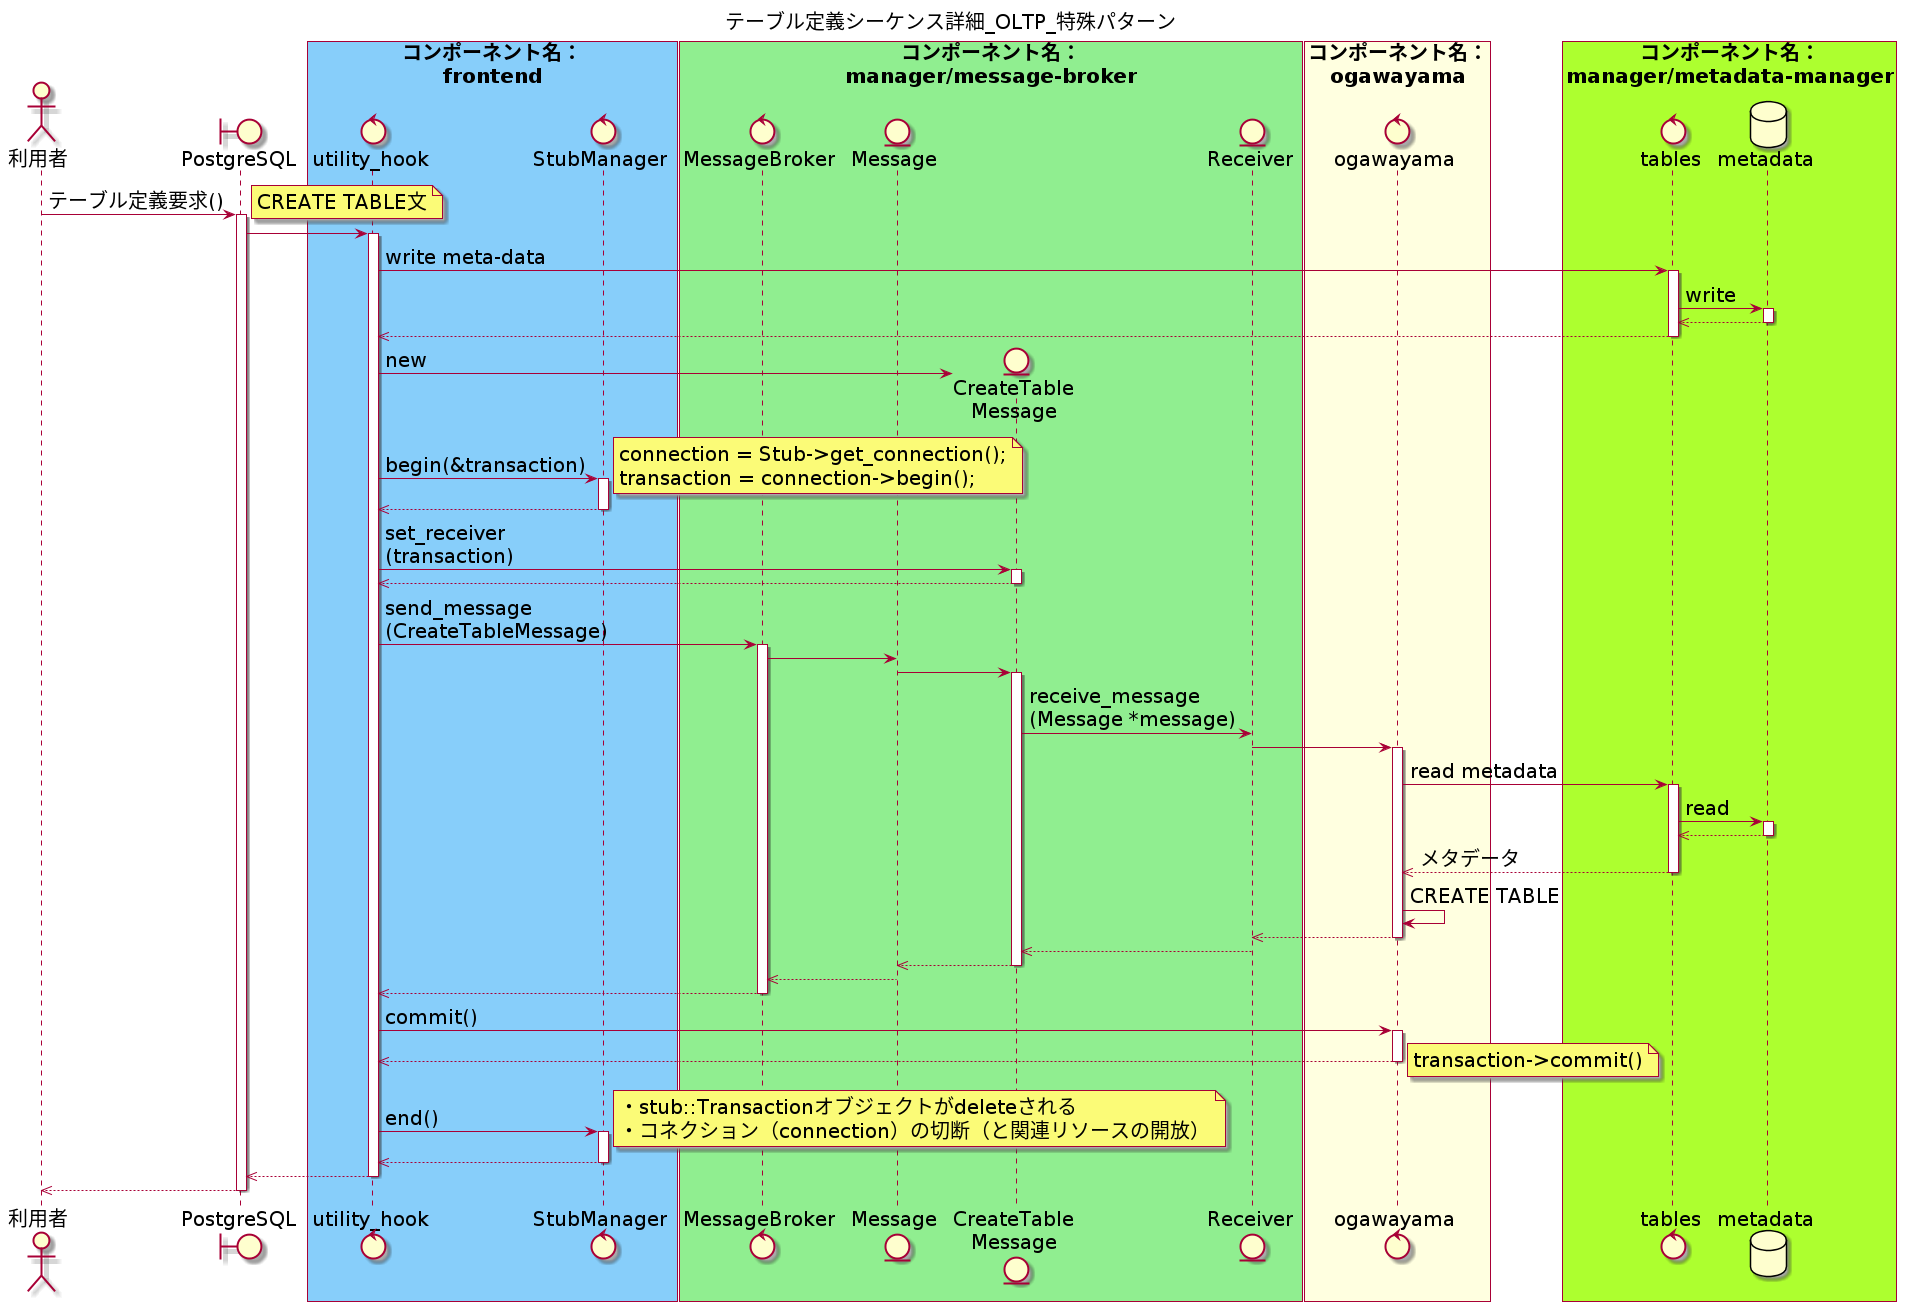

The diagram above was rendered by PlantUML. Its source (embedded in the PNG):
@startuml テーブル定義シーケンス詳細_OLTP_特殊パターン
skinparam defaultFontSize 20

title テーブル定義シーケンス詳細_OLTP_特殊パターン

actor 利用者
boundary PostgreSQL

box "コンポーネント名：\nfrontend" #LightSkyBlue
control utility_hook
control StubManager
end box

box "コンポーネント名：\nmanager/message-broker" #LightGreen
control MessageBroker
entity Message
entity "CreateTable\nMessage" as concrete_message
entity Receiver
end box

box "コンポーネント名：\nogawayama" #LightYellow
control "ogawayama" as ogawayama
end box

box "コンポーネント名：\nmanager/metadata-manager" #GreenYellow
control tables
database metadata
end box

利用者 -> PostgreSQL : テーブル定義要求()
activate PostgreSQL
note right
CREATE TABLE文
end note

PostgreSQL -> utility_hook
activate utility_hook
  ' write meta-data
  utility_hook -> tables : write meta-data
  activate tables
    tables -> metadata : write
    activate metadata
    tables <<-- metadata
    deactivate metadata
    utility_hook <<-- tables
  deactivate tables

  ' create objects
  create concrete_message
  utility_hook -> concrete_message : new

  ' set receiver
  utility_hook -> StubManager : begin(&transaction)
  activate StubManager
  note right
  connection = Stub->get_connection();
  transaction = connection->begin();
  end note
  utility_hook <<-- StubManager
  deactivate StubManager
  utility_hook -> concrete_message : set_receiver\n(transaction)
  activate concrete_message
    utility_hook <<-- concrete_message
  deactivate concrete_message

  ' send message to MessageBroker
  utility_hook -> MessageBroker : send_message\n(CreateTableMessage)
  activate MessageBroker

  ' execute command
  MessageBroker -> Message
  Message -> concrete_message
  activate concrete_message
    concrete_message -> Receiver : receive_message\n(Message *message)
    Receiver -> ogawayama
      activate ogawayama
      ogawayama -> tables : read metadata
      activate tables
        tables -> metadata : read
        activate metadata
        tables <<-- metadata
        deactivate metadata
        ogawayama <<-- tables : メタデータ
      deactivate tables
      ogawayama -> ogawayama : CREATE TABLE
      Receiver <<-- ogawayama
      deactivate ogawayama
    concrete_message <<-- Receiver
  Message <<-- concrete_message
  deactivate concrete_message
  MessageBroker <<-- Message
  utility_hook <<-- MessageBroker
  deactivate MessageBroker
  utility_hook -> ogawayama : commit()
  activate ogawayama
  utility_hook <<-- ogawayama
  deactivate ogawayama
  note right
  transaction->commit()
  end note
  utility_hook -> StubManager : end()
  activate StubManager
  note right
  ・stub::Transactionオブジェクトがdeleteされる
  ・コネクション（connection）の切断（と関連リソースの開放）
  end note
  utility_hook <<-- StubManager
  deactivate StubManager
PostgreSQL <<-- utility_hook
deactivate utility_hook
利用者 <<-- PostgreSQL
deactivate PostgreSQL

@enduml